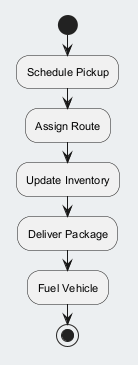

The diagram above was rendered by PlantUML. Its source (embedded in the PNG):
@startuml
skinparam backgroundColor #ECEFF1
skinparam classBackgroundColor #FFFFFF
skinparam classBorderColor #455A64
skinparam defaultFontSize 11
start
:Schedule Pickup;
:Assign Route;
:Update Inventory;
:Deliver Package;
:Fuel Vehicle;
stop
@enduml